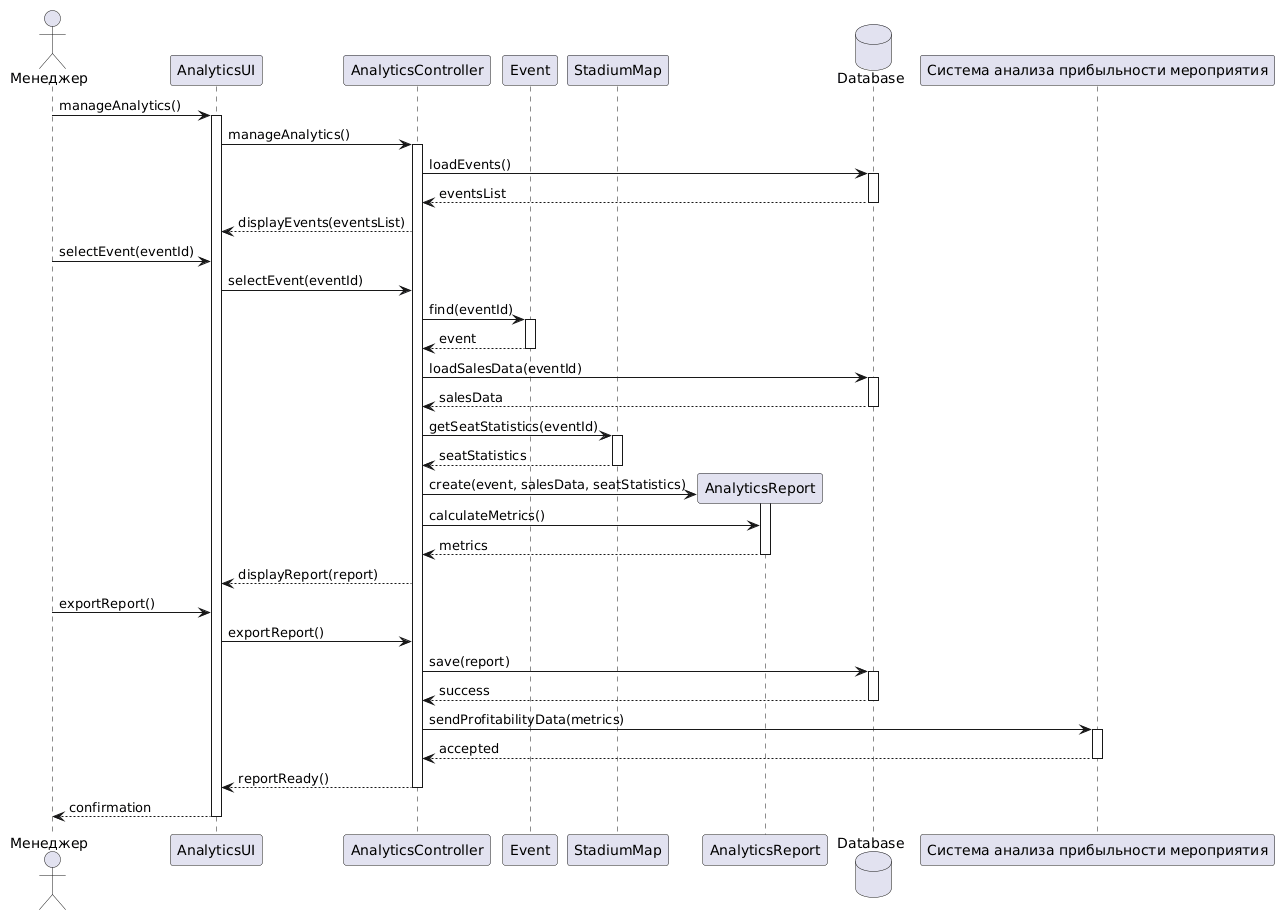

The diagram above was rendered by PlantUML. Its source (embedded in the PNG):
@startuml
actor "Менеджер" as Manager

participant "AnalyticsUI" as UI
participant "AnalyticsController" as Controller
participant "Event" as Event
participant "StadiumMap" as Map
participant "AnalyticsReport" as Report
database "Database" as DB
participant "Система анализа прибыльности мероприятия" as ProfitSystem

Manager -> UI : manageAnalytics()
activate UI
UI -> Controller : manageAnalytics()
activate Controller

Controller -> DB : loadEvents()
activate DB
DB --> Controller : eventsList
deactivate DB
Controller --> UI : displayEvents(eventsList)

Manager -> UI : selectEvent(eventId)
UI -> Controller : selectEvent(eventId)

Controller -> Event : find(eventId)
activate Event
Event --> Controller : event
deactivate Event

Controller -> DB : loadSalesData(eventId)
activate DB
DB --> Controller : salesData
deactivate DB

Controller -> Map : getSeatStatistics(eventId)
activate Map
Map --> Controller : seatStatistics
deactivate Map

create Report
Controller -> Report : create(event, salesData, seatStatistics)
activate Report
Controller -> Report : calculateMetrics()
Report --> Controller : metrics
deactivate Report

Controller --> UI : displayReport(report)

Manager -> UI : exportReport()
UI -> Controller : exportReport()
Controller -> DB : save(report)
activate DB
DB --> Controller : success
deactivate DB

Controller -> ProfitSystem : sendProfitabilityData(metrics)
activate ProfitSystem
ProfitSystem --> Controller : accepted
deactivate ProfitSystem

Controller --> UI : reportReady()
deactivate Controller
UI --> Manager : confirmation
deactivate UI
@enduml